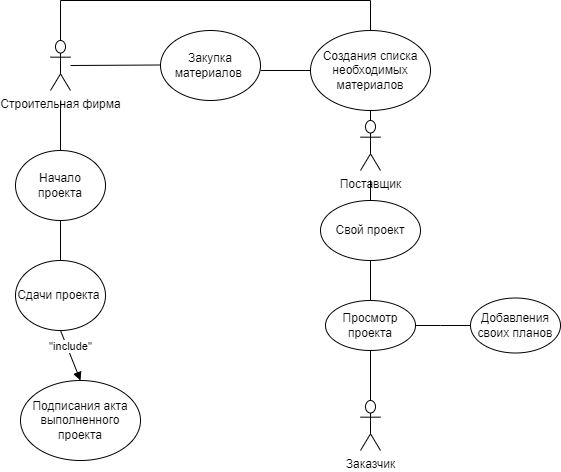

The diagram above was exported from draw.io. Its source (the exported page's mxGraphModel, read from the mxfile embedded in the PNG):
<mxGraphModel dx="1108" dy="1769" grid="1" gridSize="10" guides="1" tooltips="1" connect="1" arrows="1" fold="1" page="1" pageScale="1" pageWidth="827" pageHeight="1169" math="0" shadow="0">
  <root>
    <mxCell id="WIyWlLk6GJQsqaUBKTNV-0" />
    <mxCell id="WIyWlLk6GJQsqaUBKTNV-1" parent="WIyWlLk6GJQsqaUBKTNV-0" />
    <mxCell id="doOCEa3Q06l_eY_onOth-0" value="Заказчик" style="shape=umlActor;verticalLabelPosition=bottom;verticalAlign=top;html=1;" parent="WIyWlLk6GJQsqaUBKTNV-1" vertex="1">
      <mxGeometry x="570" y="120" width="20" height="50" as="geometry" />
    </mxCell>
    <mxCell id="doOCEa3Q06l_eY_onOth-8" style="edgeStyle=orthogonalEdgeStyle;rounded=0;orthogonalLoop=1;jettySize=auto;html=1;exitX=0.5;exitY=0;exitDx=0;exitDy=0;startArrow=none;startFill=0;endArrow=none;endFill=0;" parent="WIyWlLk6GJQsqaUBKTNV-1" source="doOCEa3Q06l_eY_onOth-4" edge="1">
      <mxGeometry relative="1" as="geometry">
        <mxPoint x="580" y="-20" as="targetPoint" />
      </mxGeometry>
    </mxCell>
    <mxCell id="doOCEa3Q06l_eY_onOth-4" value="Просмотр проекта" style="ellipse;whiteSpace=wrap;html=1;" parent="WIyWlLk6GJQsqaUBKTNV-1" vertex="1">
      <mxGeometry x="535" y="20" width="90" height="50" as="geometry" />
    </mxCell>
    <mxCell id="doOCEa3Q06l_eY_onOth-5" value="" style="endArrow=none;html=1;rounded=0;" parent="WIyWlLk6GJQsqaUBKTNV-1" edge="1">
      <mxGeometry width="50" height="50" relative="1" as="geometry">
        <mxPoint x="580" y="120" as="sourcePoint" />
        <mxPoint x="580" y="70" as="targetPoint" />
      </mxGeometry>
    </mxCell>
    <mxCell id="doOCEa3Q06l_eY_onOth-7" value="Добавления своих планов" style="ellipse;whiteSpace=wrap;html=1;" parent="WIyWlLk6GJQsqaUBKTNV-1" vertex="1">
      <mxGeometry x="680" y="17.5" width="90" height="55" as="geometry" />
    </mxCell>
    <mxCell id="doOCEa3Q06l_eY_onOth-9" value="Свой проект" style="ellipse;whiteSpace=wrap;html=1;" parent="WIyWlLk6GJQsqaUBKTNV-1" vertex="1">
      <mxGeometry x="530" y="-80" width="100" height="60" as="geometry" />
    </mxCell>
    <mxCell id="doOCEa3Q06l_eY_onOth-10" value="Поставщик" style="shape=umlActor;verticalLabelPosition=bottom;verticalAlign=top;html=1;outlineConnect=0;" parent="WIyWlLk6GJQsqaUBKTNV-1" vertex="1">
      <mxGeometry x="570" y="-160" width="20" height="50" as="geometry" />
    </mxCell>
    <mxCell id="doOCEa3Q06l_eY_onOth-11" value="" style="endArrow=none;html=1;rounded=0;exitX=0.5;exitY=1;exitDx=0;exitDy=0;entryX=0.5;entryY=0;entryDx=0;entryDy=0;entryPerimeter=0;" parent="WIyWlLk6GJQsqaUBKTNV-1" source="doOCEa3Q06l_eY_onOth-13" target="doOCEa3Q06l_eY_onOth-10" edge="1">
      <mxGeometry width="50" height="50" relative="1" as="geometry">
        <mxPoint x="390" y="60" as="sourcePoint" />
        <mxPoint x="230" y="-50" as="targetPoint" />
      </mxGeometry>
    </mxCell>
    <mxCell id="doOCEa3Q06l_eY_onOth-12" value="Закупка материалов&amp;nbsp;" style="ellipse;whiteSpace=wrap;html=1;" parent="WIyWlLk6GJQsqaUBKTNV-1" vertex="1">
      <mxGeometry x="370" y="-250" width="100" height="70" as="geometry" />
    </mxCell>
    <mxCell id="doOCEa3Q06l_eY_onOth-13" value="Создания списка необходимых материалов" style="ellipse;whiteSpace=wrap;html=1;" parent="WIyWlLk6GJQsqaUBKTNV-1" vertex="1">
      <mxGeometry x="520" y="-250" width="120" height="80" as="geometry" />
    </mxCell>
    <mxCell id="doOCEa3Q06l_eY_onOth-14" value="" style="endArrow=none;html=1;rounded=0;exitX=0;exitY=0.5;exitDx=0;exitDy=0;" parent="WIyWlLk6GJQsqaUBKTNV-1" source="doOCEa3Q06l_eY_onOth-13" edge="1">
      <mxGeometry width="50" height="50" relative="1" as="geometry">
        <mxPoint x="390" y="40" as="sourcePoint" />
        <mxPoint x="470" y="-210" as="targetPoint" />
        <Array as="points">
          <mxPoint x="470" y="-210" />
        </Array>
      </mxGeometry>
    </mxCell>
    <mxCell id="doOCEa3Q06l_eY_onOth-15" value="" style="endArrow=none;html=1;rounded=0;entryX=0;entryY=0.5;entryDx=0;entryDy=0;exitX=1;exitY=0.5;exitDx=0;exitDy=0;" parent="WIyWlLk6GJQsqaUBKTNV-1" source="doOCEa3Q06l_eY_onOth-4" target="doOCEa3Q06l_eY_onOth-7" edge="1">
      <mxGeometry width="50" height="50" relative="1" as="geometry">
        <mxPoint x="660" y="30" as="sourcePoint" />
        <mxPoint x="440" y="-10" as="targetPoint" />
        <Array as="points">
          <mxPoint x="650" y="45" />
        </Array>
      </mxGeometry>
    </mxCell>
    <mxCell id="doOCEa3Q06l_eY_onOth-17" value="" style="endArrow=none;html=1;rounded=0;exitX=0.5;exitY=0;exitDx=0;exitDy=0;" parent="WIyWlLk6GJQsqaUBKTNV-1" source="doOCEa3Q06l_eY_onOth-9" edge="1">
      <mxGeometry relative="1" as="geometry">
        <mxPoint x="340" y="10" as="sourcePoint" />
        <mxPoint x="580" y="-100" as="targetPoint" />
      </mxGeometry>
    </mxCell>
    <mxCell id="doOCEa3Q06l_eY_onOth-19" value="Строительная фирма" style="shape=umlActor;verticalLabelPosition=bottom;verticalAlign=top;html=1;" parent="WIyWlLk6GJQsqaUBKTNV-1" vertex="1">
      <mxGeometry x="260" y="-240" width="20" height="50" as="geometry" />
    </mxCell>
    <mxCell id="doOCEa3Q06l_eY_onOth-20" value="" style="endArrow=none;html=1;rounded=0;startArrow=none;startFill=0;" parent="WIyWlLk6GJQsqaUBKTNV-1" edge="1">
      <mxGeometry relative="1" as="geometry">
        <mxPoint x="280" y="-215" as="sourcePoint" />
        <mxPoint x="370" y="-215.5" as="targetPoint" />
      </mxGeometry>
    </mxCell>
    <mxCell id="doOCEa3Q06l_eY_onOth-21" value="" style="endArrow=none;html=1;rounded=0;entryX=0.5;entryY=0;entryDx=0;entryDy=0;exitX=0.5;exitY=0;exitDx=0;exitDy=0;exitPerimeter=0;" parent="WIyWlLk6GJQsqaUBKTNV-1" source="doOCEa3Q06l_eY_onOth-19" target="doOCEa3Q06l_eY_onOth-13" edge="1">
      <mxGeometry relative="1" as="geometry">
        <mxPoint x="280" y="-280" as="sourcePoint" />
        <mxPoint x="574" y="-290" as="targetPoint" />
        <Array as="points">
          <mxPoint x="270" y="-280" />
          <mxPoint x="580" y="-280" />
        </Array>
      </mxGeometry>
    </mxCell>
    <mxCell id="doOCEa3Q06l_eY_onOth-22" value="" style="endArrow=none;html=1;rounded=0;entryX=0.5;entryY=1.2;entryDx=0;entryDy=0;entryPerimeter=0;" parent="WIyWlLk6GJQsqaUBKTNV-1" target="doOCEa3Q06l_eY_onOth-19" edge="1">
      <mxGeometry relative="1" as="geometry">
        <mxPoint x="270" y="-130" as="sourcePoint" />
        <mxPoint x="500" y="-50" as="targetPoint" />
      </mxGeometry>
    </mxCell>
    <mxCell id="doOCEa3Q06l_eY_onOth-23" value="Начало проекта" style="ellipse;whiteSpace=wrap;html=1;" parent="WIyWlLk6GJQsqaUBKTNV-1" vertex="1">
      <mxGeometry x="225" y="-130" width="90" height="70" as="geometry" />
    </mxCell>
    <mxCell id="doOCEa3Q06l_eY_onOth-24" value="" style="endArrow=none;html=1;rounded=0;entryX=0.5;entryY=1;entryDx=0;entryDy=0;" parent="WIyWlLk6GJQsqaUBKTNV-1" target="doOCEa3Q06l_eY_onOth-23" edge="1">
      <mxGeometry width="50" height="50" relative="1" as="geometry">
        <mxPoint x="270" y="-20" as="sourcePoint" />
        <mxPoint x="440" y="-80" as="targetPoint" />
      </mxGeometry>
    </mxCell>
    <mxCell id="doOCEa3Q06l_eY_onOth-25" value="Сдачи проекта&amp;nbsp;" style="ellipse;whiteSpace=wrap;html=1;" parent="WIyWlLk6GJQsqaUBKTNV-1" vertex="1">
      <mxGeometry x="225" y="-20" width="90" height="70" as="geometry" />
    </mxCell>
    <mxCell id="doOCEa3Q06l_eY_onOth-27" value="Подписания акта выполненного проекта" style="ellipse;whiteSpace=wrap;html=1;" parent="WIyWlLk6GJQsqaUBKTNV-1" vertex="1">
      <mxGeometry x="230" y="100" width="120" height="80" as="geometry" />
    </mxCell>
    <mxCell id="doOCEa3Q06l_eY_onOth-29" value="''include''" style="html=1;verticalAlign=bottom;endArrow=block;rounded=0;exitX=0.5;exitY=1;exitDx=0;exitDy=0;entryX=0.5;entryY=0;entryDx=0;entryDy=0;" parent="WIyWlLk6GJQsqaUBKTNV-1" source="doOCEa3Q06l_eY_onOth-25" target="doOCEa3Q06l_eY_onOth-27" edge="1">
      <mxGeometry width="80" relative="1" as="geometry">
        <mxPoint x="260" y="70" as="sourcePoint" />
        <mxPoint x="340" y="70" as="targetPoint" />
      </mxGeometry>
    </mxCell>
  </root>
</mxGraphModel>